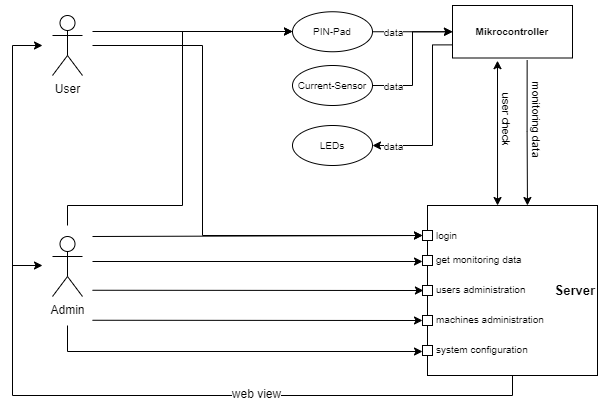

The diagram above was exported from draw.io. Its source (the exported page's mxGraphModel, read from the mxfile embedded in the PNG):
<mxGraphModel dx="2237" dy="719" grid="1" gridSize="10" guides="1" tooltips="1" connect="1" arrows="1" fold="1" page="1" pageScale="1" pageWidth="850" pageHeight="1100" math="0" shadow="0">
  <root>
    <mxCell id="0" />
    <mxCell id="1" parent="0" />
    <mxCell id="2" style="edgeStyle=orthogonalEdgeStyle;rounded=0;orthogonalLoop=1;jettySize=auto;html=1;fontSize=10;" edge="1" parent="1">
      <mxGeometry relative="1" as="geometry">
        <mxPoint x="55" y="870" as="sourcePoint" />
        <mxPoint x="280" y="676" as="targetPoint" />
        <Array as="points">
          <mxPoint x="55" y="850" />
          <mxPoint x="170" y="850" />
          <mxPoint x="170" y="676" />
        </Array>
      </mxGeometry>
    </mxCell>
    <mxCell id="3" value="Admin" style="shape=umlActor;verticalLabelPosition=bottom;verticalAlign=top;html=1;outlineConnect=0;" vertex="1" parent="1">
      <mxGeometry x="40" y="881" width="30" height="60" as="geometry" />
    </mxCell>
    <mxCell id="4" style="edgeStyle=orthogonalEdgeStyle;rounded=0;orthogonalLoop=1;jettySize=auto;html=1;fontSize=10;" edge="1" parent="1">
      <mxGeometry relative="1" as="geometry">
        <mxPoint x="80" y="676" as="sourcePoint" />
        <mxPoint x="280" y="676" as="targetPoint" />
        <Array as="points">
          <mxPoint x="80" y="676" />
          <mxPoint x="258" y="676" />
        </Array>
      </mxGeometry>
    </mxCell>
    <mxCell id="5" style="edgeStyle=orthogonalEdgeStyle;rounded=0;orthogonalLoop=1;jettySize=auto;html=1;entryX=0;entryY=0.5;entryDx=0;entryDy=0;fontSize=10;startArrow=none;startFill=0;endArrow=classic;endFill=1;strokeColor=default;" edge="1" target="12" parent="1">
      <mxGeometry relative="1" as="geometry">
        <mxPoint x="80" y="690" as="sourcePoint" />
        <Array as="points">
          <mxPoint x="190" y="690" />
          <mxPoint x="190" y="880" />
        </Array>
      </mxGeometry>
    </mxCell>
    <mxCell id="6" value="User" style="shape=umlActor;verticalLabelPosition=bottom;verticalAlign=top;html=1;outlineConnect=0;" vertex="1" parent="1">
      <mxGeometry x="40" y="660" width="30" height="60" as="geometry" />
    </mxCell>
    <mxCell id="7" value="&lt;div style=&quot;&quot;&gt;&lt;b style=&quot;font-size: 13px; background-color: initial;&quot;&gt;Server&lt;/b&gt;&lt;/div&gt;" style="whiteSpace=wrap;html=1;aspect=fixed;fontSize=8;align=right;" vertex="1" parent="1">
      <mxGeometry x="415" y="850" width="170" height="170" as="geometry" />
    </mxCell>
    <mxCell id="8" value="" style="edgeStyle=orthogonalEdgeStyle;rounded=0;orthogonalLoop=1;jettySize=auto;html=1;entryX=0.588;entryY=0;entryDx=0;entryDy=0;entryPerimeter=0;exitX=0.622;exitY=1.044;exitDx=0;exitDy=0;exitPerimeter=0;" edge="1" source="30" target="7" parent="1">
      <mxGeometry relative="1" as="geometry">
        <mxPoint x="515" y="750" as="sourcePoint" />
        <mxPoint x="515" y="840" as="targetPoint" />
      </mxGeometry>
    </mxCell>
    <mxCell id="9" value="monitoring data" style="edgeLabel;html=1;align=center;verticalAlign=middle;resizable=0;points=[];rotation=90;" connectable="0" vertex="1" parent="8">
      <mxGeometry x="-0.319" y="1" relative="1" as="geometry">
        <mxPoint x="9" y="9" as="offset" />
      </mxGeometry>
    </mxCell>
    <mxCell id="10" value="" style="endArrow=classic;startArrow=classic;html=1;rounded=0;fontSize=12;exitX=0.375;exitY=1.051;exitDx=0;exitDy=0;exitPerimeter=0;entryX=0.412;entryY=0;entryDx=0;entryDy=0;entryPerimeter=0;" edge="1" source="30" target="7" parent="1">
      <mxGeometry relative="1" as="geometry">
        <mxPoint x="484.96399999999994" y="750" as="sourcePoint" />
        <mxPoint x="485" y="840" as="targetPoint" />
      </mxGeometry>
    </mxCell>
    <mxCell id="11" value="user check" style="edgeLabel;html=1;align=center;verticalAlign=middle;resizable=0;points=[];rotation=90;" connectable="0" vertex="1" parent="10">
      <mxGeometry x="-0.319" y="1" relative="1" as="geometry">
        <mxPoint x="9" y="9" as="offset" />
      </mxGeometry>
    </mxCell>
    <mxCell id="12" value="" style="whiteSpace=wrap;html=1;aspect=fixed;fontSize=8;" vertex="1" parent="1">
      <mxGeometry x="410" y="875" width="10" height="10" as="geometry" />
    </mxCell>
    <mxCell id="13" value="login" style="text;html=1;strokeColor=none;fillColor=none;align=left;verticalAlign=middle;whiteSpace=wrap;rounded=0;fontSize=10;" vertex="1" parent="1">
      <mxGeometry x="422" y="877.5" width="25" height="5" as="geometry" />
    </mxCell>
    <mxCell id="14" value="" style="whiteSpace=wrap;html=1;aspect=fixed;fontSize=8;" vertex="1" parent="1">
      <mxGeometry x="410" y="900" width="10" height="10" as="geometry" />
    </mxCell>
    <mxCell id="15" value="get monitoring data" style="text;html=1;strokeColor=none;fillColor=none;align=left;verticalAlign=middle;whiteSpace=wrap;rounded=0;fontSize=10;" vertex="1" parent="1">
      <mxGeometry x="422" y="901" width="88" height="5" as="geometry" />
    </mxCell>
    <mxCell id="16" value="" style="whiteSpace=wrap;html=1;aspect=fixed;fontSize=8;" vertex="1" parent="1">
      <mxGeometry x="410" y="930" width="10" height="10" as="geometry" />
    </mxCell>
    <mxCell id="17" value="" style="whiteSpace=wrap;html=1;aspect=fixed;fontSize=8;" vertex="1" parent="1">
      <mxGeometry x="410" y="960" width="10" height="10" as="geometry" />
    </mxCell>
    <mxCell id="18" value="machines administration" style="text;html=1;strokeColor=none;fillColor=none;align=left;verticalAlign=middle;whiteSpace=wrap;rounded=0;fontSize=10;" vertex="1" parent="1">
      <mxGeometry x="422" y="961" width="118" height="5" as="geometry" />
    </mxCell>
    <mxCell id="19" value="" style="whiteSpace=wrap;html=1;aspect=fixed;fontSize=8;" vertex="1" parent="1">
      <mxGeometry x="410" y="990" width="10" height="10" as="geometry" />
    </mxCell>
    <mxCell id="20" value="system configuration" style="text;html=1;strokeColor=none;fillColor=none;align=left;verticalAlign=middle;whiteSpace=wrap;rounded=0;fontSize=10;" vertex="1" parent="1">
      <mxGeometry x="422" y="991" width="98" height="5" as="geometry" />
    </mxCell>
    <mxCell id="21" value="users administration" style="text;html=1;strokeColor=none;fillColor=none;align=left;verticalAlign=middle;whiteSpace=wrap;rounded=0;fontSize=10;" vertex="1" parent="1">
      <mxGeometry x="422" y="931" width="98" height="5" as="geometry" />
    </mxCell>
    <mxCell id="22" value="" style="endArrow=classic;html=1;rounded=0;fontSize=12;" edge="1" parent="1">
      <mxGeometry width="50" height="50" relative="1" as="geometry">
        <mxPoint x="80" y="906" as="sourcePoint" />
        <mxPoint x="410" y="906" as="targetPoint" />
      </mxGeometry>
    </mxCell>
    <mxCell id="23" value="" style="endArrow=classic;html=1;rounded=0;fontSize=12;entryX=-0.024;entryY=0.5;entryDx=0;entryDy=0;entryPerimeter=0;" edge="1" target="7" parent="1">
      <mxGeometry width="50" height="50" relative="1" as="geometry">
        <mxPoint x="80" y="934.76" as="sourcePoint" />
        <mxPoint x="488" y="934.76" as="targetPoint" />
      </mxGeometry>
    </mxCell>
    <mxCell id="24" value="" style="endArrow=classic;html=1;rounded=0;fontSize=12;" edge="1" parent="1">
      <mxGeometry width="50" height="50" relative="1" as="geometry">
        <mxPoint x="80" y="964.76" as="sourcePoint" />
        <mxPoint x="410" y="965" as="targetPoint" />
      </mxGeometry>
    </mxCell>
    <mxCell id="25" value="" style="endArrow=classic;html=1;rounded=0;fontSize=12;exitX=0.5;exitY=1;exitDx=0;exitDy=0;" edge="1" source="7" parent="1">
      <mxGeometry width="50" height="50" relative="1" as="geometry">
        <mxPoint x="580" y="1040" as="sourcePoint" />
        <mxPoint x="30" y="690" as="targetPoint" />
        <Array as="points">
          <mxPoint x="500" y="1040" />
          <mxPoint y="1040" />
          <mxPoint y="690" />
        </Array>
      </mxGeometry>
    </mxCell>
    <mxCell id="26" value="web view" style="edgeLabel;html=1;align=center;verticalAlign=middle;resizable=0;points=[];fontSize=12;" connectable="0" vertex="1" parent="25">
      <mxGeometry x="-0.3835" y="-2" relative="1" as="geometry">
        <mxPoint as="offset" />
      </mxGeometry>
    </mxCell>
    <mxCell id="27" value="" style="endArrow=classic;html=1;rounded=0;fontSize=12;" edge="1" parent="1">
      <mxGeometry width="50" height="50" relative="1" as="geometry">
        <mxPoint y="910" as="sourcePoint" />
        <mxPoint x="30" y="910" as="targetPoint" />
      </mxGeometry>
    </mxCell>
    <mxCell id="28" value="" style="endArrow=classic;html=1;rounded=0;fontSize=12;" edge="1" parent="1">
      <mxGeometry width="50" height="50" relative="1" as="geometry">
        <mxPoint x="55" y="970" as="sourcePoint" />
        <mxPoint x="410" y="996" as="targetPoint" />
        <Array as="points">
          <mxPoint x="55" y="996" />
        </Array>
      </mxGeometry>
    </mxCell>
    <mxCell id="29" value="" style="endArrow=classic;html=1;rounded=0;fontSize=12;endFill=1;entryX=0;entryY=0.5;entryDx=0;entryDy=0;" edge="1" target="12" parent="1">
      <mxGeometry width="50" height="50" relative="1" as="geometry">
        <mxPoint x="80" y="881" as="sourcePoint" />
        <mxPoint x="360" y="881" as="targetPoint" />
      </mxGeometry>
    </mxCell>
    <mxCell id="30" value="Mikrocontroller" style="rounded=0;whiteSpace=wrap;html=1;fontSize=10;verticalAlign=middle;fontStyle=1" vertex="1" parent="1">
      <mxGeometry x="440" y="650" width="120" height="52.5" as="geometry" />
    </mxCell>
    <mxCell id="31" style="edgeStyle=orthogonalEdgeStyle;rounded=0;orthogonalLoop=1;jettySize=auto;html=1;entryX=0;entryY=0.5;entryDx=0;entryDy=0;fontSize=10;startArrow=none;startFill=0;endArrow=classic;endFill=1;strokeColor=default;" edge="1" source="33" target="30" parent="1">
      <mxGeometry relative="1" as="geometry">
        <mxPoint x="435.5" y="676.2500000000001" as="targetPoint" />
      </mxGeometry>
    </mxCell>
    <mxCell id="32" value="data" style="edgeLabel;html=1;align=center;verticalAlign=middle;resizable=0;points=[];fontSize=10;" vertex="1" connectable="0" parent="31">
      <mxGeometry x="-0.2431" relative="1" as="geometry">
        <mxPoint x="-10" as="offset" />
      </mxGeometry>
    </mxCell>
    <mxCell id="33" value="PIN-Pad" style="ellipse;whiteSpace=wrap;html=1;fontSize=10;" vertex="1" parent="1">
      <mxGeometry x="280" y="656.25" width="80" height="40" as="geometry" />
    </mxCell>
    <mxCell id="34" style="edgeStyle=orthogonalEdgeStyle;rounded=0;orthogonalLoop=1;jettySize=auto;html=1;entryX=0;entryY=0.75;entryDx=0;entryDy=0;fontSize=10;startArrow=classic;startFill=1;endArrow=none;endFill=0;strokeColor=default;" edge="1" source="36" target="30" parent="1">
      <mxGeometry relative="1" as="geometry">
        <Array as="points">
          <mxPoint x="420" y="790" />
          <mxPoint x="420" y="689" />
        </Array>
      </mxGeometry>
    </mxCell>
    <mxCell id="35" value="data" style="edgeLabel;html=1;align=center;verticalAlign=middle;resizable=0;points=[];fontSize=10;" vertex="1" connectable="0" parent="34">
      <mxGeometry x="-0.4891" y="2" relative="1" as="geometry">
        <mxPoint x="-26" y="2" as="offset" />
      </mxGeometry>
    </mxCell>
    <mxCell id="36" value="LEDs" style="ellipse;whiteSpace=wrap;html=1;fontSize=10;" vertex="1" parent="1">
      <mxGeometry x="280" y="770" width="80" height="40" as="geometry" />
    </mxCell>
    <mxCell id="37" style="edgeStyle=orthogonalEdgeStyle;rounded=0;orthogonalLoop=1;jettySize=auto;html=1;entryX=0;entryY=0.5;entryDx=0;entryDy=0;fontSize=10;startArrow=none;startFill=0;endArrow=classic;endFill=1;strokeColor=default;" edge="1" source="39" target="30" parent="1">
      <mxGeometry relative="1" as="geometry">
        <Array as="points">
          <mxPoint x="400" y="730" />
          <mxPoint x="400" y="676" />
        </Array>
      </mxGeometry>
    </mxCell>
    <mxCell id="38" value="data" style="edgeLabel;html=1;align=center;verticalAlign=middle;resizable=0;points=[];fontSize=10;" vertex="1" connectable="0" parent="37">
      <mxGeometry x="-0.5491" y="2" relative="1" as="geometry">
        <mxPoint x="-10" y="2" as="offset" />
      </mxGeometry>
    </mxCell>
    <mxCell id="39" value="Current-Sensor" style="ellipse;whiteSpace=wrap;html=1;fontSize=10;" vertex="1" parent="1">
      <mxGeometry x="280" y="710" width="80" height="40" as="geometry" />
    </mxCell>
  </root>
</mxGraphModel>